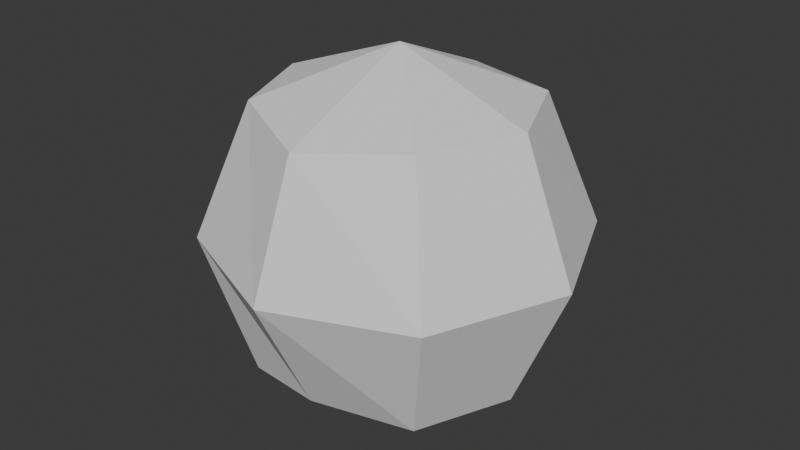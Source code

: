 # Source: rock.blend  (saved by Blender 4.2.66; exported with 4.5.12 LTS)
import bpy
from mathutils import Matrix  # noqa: F401  (used for matrix-valued properties, if any)

bpy.ops.wm.read_factory_settings(use_empty=True)
scene = bpy.context.scene
scene.name = 'Scene'

# ---- collections
col_collection = bpy.data.collections.new('Collection'); scene.collection.children.link(col_collection)

# ---- materials (node trees are filled in below, after node groups)
mat_spell_rock = bpy.data.materials.new('spell_rock')

# ---- material node trees

# ---- world
world_world = bpy.data.worlds.new('World'); scene.world = world_world
world_world.use_nodes = True; world_world.node_tree.nodes.clear()
_N = world_world.node_tree.nodes; _L = world_world.node_tree.links
n0 = _N.new('ShaderNodeOutputWorld'); n0.name = 'World Output'; n0.location = (300, 300)
n1 = _N.new('ShaderNodeBackground'); n1.name = 'Background'; n1.location = (10, 300)
n1.inputs[0].default_value = (0.05088, 0.05088, 0.05088, 1.0)
_L.new(n1.outputs[0], n0.inputs[0])
n0.is_active_output = True
world_world.color = (0.05088, 0.05088, 0.05088)
world_world.sun_shadow_jitter_overblur = 0.0

# ---- meshes
me_cube_001 = bpy.data.meshes.new('Cube.001')
me_cube_001.from_pydata([(0.2345, 0.2345, 0.3317), (0.3317, 0.3317, 0.0), (0.2, 0.2315, -0.3012), (0.3398, -0.004288, 0.3319), (0.469, 1.266e-07, 0.0), (0.3317, 1.266e-07, -0.3317), (0.2345, -0.2345, 0.3317), (0.3317, -0.3317, 0.0), (0.2345, -0.2345, -0.3317), (0.008956, -0.3548, 0.3141), (8.521e-09, -0.469, 0.0), (-0.0151, -0.3012, -0.3282), (-0.2345, -0.2345, 0.3317), (-0.3317, -0.3317, 0.0), (-0.2384, -0.2546, -0.3591), (0.004359, 0.00322, -0.4324), (-0.3317, 1.266e-07, 0.3317), (-0.469, 1.266e-07, 0.0), (-0.3317, 1.266e-07, -0.3317), (-0.2378, 0.1979, 0.3162), (-0.3317, 0.3317, 0.0), (-0.2345, 0.2345, -0.3317), (-0.003195, 0.002961, 0.4533), (-0.01395, 0.2956, 0.3319), (8.521e-09, 0.469, 0.0), (8.521e-09, 0.3317, -0.3317)], [], [(25, 24, 1, 2), (23, 22, 0), (15, 25, 2), (24, 23, 0, 1), (2, 1, 4, 5), (0, 22, 3), (15, 2, 5), (1, 0, 3, 4), (5, 4, 7, 8), (3, 22, 6), (15, 5, 8), (4, 3, 6, 7), (8, 7, 10, 11), (6, 22, 9), (15, 8, 11), (7, 6, 9, 10), (11, 10, 13, 14), (9, 22, 12), (15, 11, 14), (10, 9, 12, 13), (14, 13, 17, 18), (12, 22, 16), (15, 14, 18), (13, 12, 16, 17), (17, 16, 19, 20), (18, 17, 20, 21), (16, 22, 19), (15, 18, 21), (15, 21, 25), (20, 19, 23, 24), (21, 20, 24, 25), (19, 22, 23)])
_uv = me_cube_001.uv_layers.new(name='UVMap')
_uv.uv.foreach_set('vector', [0.5, 0.1485, 0.5, 0.5, 0.25, 0.5, 0.25, 0.1485, 0.5, 0.8515, 0.375, 0.9736, 0.25, 0.8515, 0.375, 0.02638, 0.5, 0.1485, 0.25, 0.1485, 0.5, 0.5, 0.5, 0.8515, 0.25, 0.8515, 0.25, 0.5, 0.25, 0.1485, 0.25, 0.5, 0.0, 0.5, 0.0, 0.1485, 0.25, 0.8515, 0.125, 0.9736, 0.0, 0.8515, 0.125, 0.02638, 0.25, 0.1485, 0.0, 0.1485, 0.25, 0.5, 0.25, 0.8515, 0.0, 0.8515, 0.0, 0.5, 1.0, 0.1485, 1.0, 0.5, 0.75, 0.5, 0.75, 0.1485, 1.0, 0.8515, 0.875, 0.9736, 0.75, 0.8515, 0.875, 0.02638, 1.0, 0.1485, 0.75, 0.1485, 1.0, 0.5, 1.0, 0.8515, 0.75, 0.8515, 0.75, 0.5, 0.75, 0.1485, 0.75, 0.5, 0.5, 0.5, 0.5, 0.1485, 0.75, 0.8515, 0.625, 0.9736, 0.5, 0.8515, 0.625, 0.02638, 0.75, 0.1485, 0.5, 0.1485, 0.75, 0.5, 0.75, 0.8515, 0.5, 0.8515, 0.5, 0.5, 0.5, 0.1485, 0.5, 0.5, 0.25, 0.5, 0.25, 0.1485, 0.5, 0.8515, 0.375, 0.9736, 0.25, 0.8515, 0.375, 0.02638, 0.5, 0.1485, 0.25, 0.1485, 0.5, 0.5, 0.5, 0.8515, 0.25, 0.8515, 0.25, 0.5, 0.25, 0.1485, 0.25, 0.5, 0.0, 0.5, 0.0, 0.1485, 0.25, 0.8515, 0.125, 0.9736, 0.0, 0.8515, 0.125, 0.02638, 0.25, 0.1485, 0.0, 0.1485, 0.25, 0.5, 0.25, 0.8515, 0.0, 0.8515, 0.0, 0.5, 1.0, 0.5, 1.0, 0.8515, 0.75, 0.8515, 0.75, 0.5, 1.0, 0.1485, 1.0, 0.5, 0.75, 0.5, 0.75, 0.1485, 1.0, 0.8515, 0.875, 0.9736, 0.75, 0.8515, 0.875, 0.02638, 1.0, 0.1485, 0.75, 0.1485, 0.625, 0.02638, 0.75, 0.1485, 0.5, 0.1485, 0.75, 0.5, 0.75, 0.8515, 0.5, 0.8515, 0.5, 0.5, 0.75, 0.1485, 0.75, 0.5, 0.5, 0.5, 0.5, 0.1485, 0.75, 0.8515, 0.625, 0.9736, 0.5, 0.8515])
me_cube_001.materials.append(mat_spell_rock)
me_cube_001.update()

# ---- objects
ob_bigrock = bpy.data.objects.new('bigrock', me_cube_001)

# ---- transforms, parenting, visibility, modifiers, constraints
ob_bigrock.location = (0.0, 0.0, 0.0)

# ---- collection membership
col_collection.objects.link(ob_bigrock)

# ---- scene / render settings (as saved in the file)
scene.frame_start = 1; scene.frame_end = 250; scene.frame_set(1)
scene.render.engine = 'BLENDER_EEVEE_NEXT'
bpy.context.view_layer.update()

# ---- added for rendering (the .blend has no active camera and no usable light): camera, sun
cam_auto = bpy.data.cameras.new('AutoCamera')
cam_auto.lens = 50.0
cam_auto.sensor_width = 36.0
cam_auto.clip_end = 1000.0
ob_auto_camera = bpy.data.objects.new('AutoCamera', cam_auto)
scene.collection.objects.link(ob_auto_camera)
ob_auto_camera.location = (1.47589, -1.77107, 1.19117)
ob_auto_camera.rotation_euler = (1.09748, -7.21219e-08, 0.694738)
scene.camera = ob_auto_camera
light_auto_sun = bpy.data.lights.new('AutoSun', 'SUN')
light_auto_sun.energy = 3.0
light_auto_sun.angle = 0.0523599
ob_auto_sun = bpy.data.objects.new('AutoSun', light_auto_sun)
scene.collection.objects.link(ob_auto_sun)
ob_auto_sun.rotation_euler = (0.872665, 0.174533, 0.523599)
bpy.context.view_layer.update()
